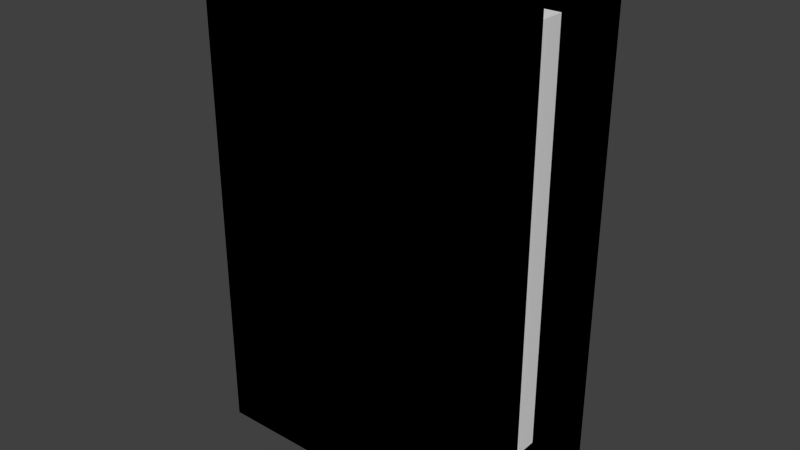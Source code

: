 # Source: mine_book_black.blend  (saved by Blender 2.76.0; exported with 4.5.12 LTS)
import bpy
from mathutils import Matrix  # noqa: F401  (used for matrix-valued properties, if any)

bpy.ops.wm.read_factory_settings(use_empty=True)
scene = bpy.context.scene
scene.name = 'Scene'

# ---- collections
col_collection_1 = bpy.data.collections.new('Collection 1'); scene.collection.children.link(col_collection_1)

# ---- materials (node trees are filled in below, after node groups)
mat_material = bpy.data.materials.new('Material')
mat_material.alpha_threshold = 0.0
mat_material.roughness = 0.5
mat_material.line_color = (0.0, 0.0, 0.0, 1.0)
mat_material_001 = bpy.data.materials.new('Material.001')
mat_material_001.alpha_threshold = 0.0
mat_material_001.roughness = 0.5

# ---- material node trees
mat_material.use_nodes = True; mat_material.node_tree.nodes.clear()
_N = mat_material.node_tree.nodes; _L = mat_material.node_tree.links
n0 = _N.new('ShaderNodeOutputMaterial'); n0.name = 'Material Output'; n0.location = (300, 300)
n1 = _N.new('ShaderNodeBsdfDiffuse'); n1.name = 'Diffuse BSDF'; n1.location = (10, 300)
_L.new(n1.outputs[0], n0.inputs[0])
n0.is_active_output = True
mat_material_001.use_nodes = True; mat_material_001.node_tree.nodes.clear()
_N = mat_material_001.node_tree.nodes; _L = mat_material_001.node_tree.links
n0 = _N.new('ShaderNodeOutputMaterial'); n0.name = 'Material Output'; n0.location = (300, 300)
n1 = _N.new('ShaderNodeBsdfDiffuse'); n1.name = 'Diffuse BSDF'; n1.location = (10, 300)
n1.inputs[0].default_value = (0.0, 0.0, 0.0, 1.0)
_L.new(n1.outputs[0], n0.inputs[0])
n0.is_active_output = True

# ---- world
world_world = bpy.data.worlds.new('World'); scene.world = world_world
world_world.color = (0.05088, 0.05088, 0.05088)
world_world.use_sun_shadow = False
world_world.sun_shadow_jitter_overblur = 0.0
world_world.cycles.sampling_method = 'MANUAL'
world_world.cycles.sample_map_resolution = 256

# ---- meshes
me_cube = bpy.data.meshes.new('Cube')
me_cube.from_pydata([(1.0, 1.0, -1.0), (1.0, -1.0, -1.0), (-1.0, -1.0, -1.0), (-1.0, 1.0, -1.0), (1.0, 1.0, 1.0), (1.0, -1.0, 1.0), (-1.0, -1.0, 1.0), (-1.0, 1.0, 1.0), (1.0, 0.7333, -1.0), (1.0, -0.7333, -1.0), (-1.0, -0.7333, -1.0), (-1.0, 0.7333, -1.0), (1.0, 0.7333, 1.0), (1.0, -0.7333, 1.0), (-1.0, -0.7333, 1.0), (-1.0, 0.7333, 1.0), (1.0, 0.7333, -0.8333), (1.0, -0.7333, -0.8333), (-0.75, -0.7333, -0.8333), (-0.75, 0.7333, -0.8333), (1.0, 0.7333, 0.8333), (1.0, -0.7333, 0.8333), (-0.75, -0.7333, 0.8333), (-0.75, 0.7333, 0.8333), (0.75, 0.7333, -1.0), (0.75, -0.7333, -1.0), (0.75, 0.7333, -0.8333), (0.75, -0.7333, -0.8333), (0.75, 0.7333, 1.0), (0.75, -0.7333, 1.0), (0.75, 0.7333, 0.8333), (0.75, -0.7333, 0.8333)], [], [(9, 1, 2, 10), (13, 14, 6, 5), (9, 13, 5, 1), (1, 5, 6, 2), (11, 15, 7, 3), (4, 0, 3, 7), (2, 6, 14, 10), (14, 13, 21, 22), (0, 4, 12, 8), (8, 12, 13, 9), (4, 7, 15, 12), (9, 10, 18, 17), (0, 8, 11, 3), (10, 14, 22, 18), (18, 22, 23, 19), (20, 23, 22, 21), (16, 17, 18, 19), (15, 11, 19, 23), (12, 20, 30, 28), (11, 8, 16, 19), (12, 15, 23, 20), (9, 17, 27, 25), (24, 25, 27, 26), (16, 8, 24, 26), (17, 16, 26, 27), (8, 9, 25, 24), (29, 28, 30, 31), (20, 21, 31, 30), (13, 12, 28, 29), (21, 13, 29, 31)])
me_cube.polygons.foreach_set('material_index', [1, 1, 1, 1, 1, 1, 1, 1, 1, 1, 1, 1, 1, 1, 0, 0, 0, 1, 1, 1, 1, 1, 1, 1, 1, 1, 1, 1, 1, 1])
me_cube.materials.append(mat_material)
me_cube.materials.append(mat_material_001)
me_cube.use_remesh_preserve_volume = False
me_cube.use_remesh_preserve_attributes = False
me_cube.use_mirror_vertex_groups = False
me_cube.update()

# ---- objects
ob_cube = bpy.data.objects.new('Cube', me_cube)

# ---- transforms, parenting, visibility, modifiers, constraints
ob_cube.location = (0.0, 0.0, 0.0)
ob_cube.scale = (-4.0, 1.5, -6.0)
ob_cube.lock_rotations_4d = False
ob_cube.empty_display_type = 'ARROWS'
ob_cube.lineart.crease_threshold = 0.0

# ---- collection membership
col_collection_1.objects.link(ob_cube)

# ---- scene / render settings (as saved in the file)
scene.frame_start = 1; scene.frame_end = 250; scene.frame_set(1)
scene.render.engine = 'CYCLES'
scene.render.resolution_percentage = 50
scene.render.dither_intensity = 0.0
scene.cycles.use_denoising = False
scene.cycles.samples = 10
scene.cycles.sampling_pattern = 'TABULATED_SOBOL'
scene.cycles.light_sampling_threshold = 0.0
scene.cycles.use_adaptive_sampling = False
scene.cycles.use_light_tree = False
scene.cycles.blur_glossy = 0.0
scene.cycles.pixel_filter_type = 'GAUSSIAN'
scene.cycles.sample_clamp_indirect = 0.0
scene.view_settings.view_transform = 'Standard'
bpy.context.view_layer.update()

# ---- added for rendering (the .blend has no active camera and no usable light): camera, sun
cam_auto = bpy.data.cameras.new('AutoCamera')
cam_auto.lens = 50.0
cam_auto.sensor_width = 36.0
cam_auto.clip_end = 1000.0
ob_auto_camera = bpy.data.objects.new('AutoCamera', cam_auto)
scene.collection.objects.link(ob_auto_camera)
ob_auto_camera.location = (13.6294, -16.3553, 10.9035)
ob_auto_camera.rotation_euler = (1.09748, -7.21219e-08, 0.694738)
scene.camera = ob_auto_camera
light_auto_sun = bpy.data.lights.new('AutoSun', 'SUN')
light_auto_sun.energy = 3.0
light_auto_sun.angle = 0.0523599
ob_auto_sun = bpy.data.objects.new('AutoSun', light_auto_sun)
scene.collection.objects.link(ob_auto_sun)
ob_auto_sun.rotation_euler = (0.872665, 0.174533, 0.523599)
bpy.context.view_layer.update()

